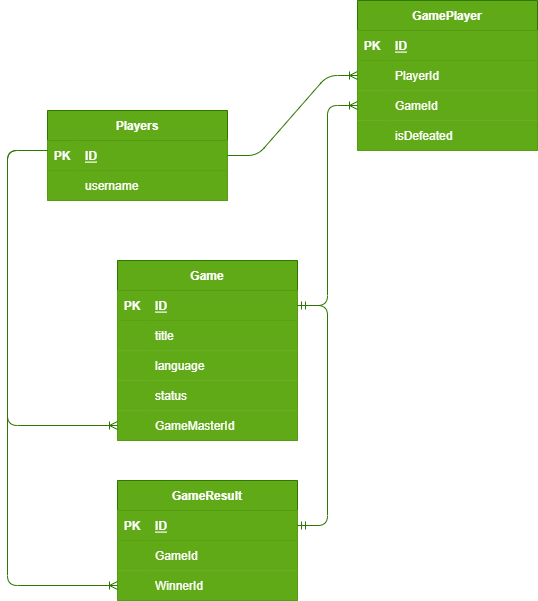

The diagram above was exported from draw.io. Its source (the exported page's mxGraphModel, read from the mxfile embedded in the PNG):
<mxGraphModel dx="1385" dy="361" grid="1" gridSize="10" guides="1" tooltips="1" connect="1" arrows="1" fold="1" page="1" pageScale="1" pageWidth="850" pageHeight="1100" math="0" shadow="0">
  <root>
    <mxCell id="0" />
    <mxCell id="1" parent="0" />
    <mxCell id="2" value="Players" style="shape=table;startSize=30;container=1;collapsible=1;childLayout=tableLayout;fixedRows=1;rowLines=0;fontStyle=1;align=center;resizeLast=1;fillColor=#60a917;fontColor=#ffffff;strokeColor=#2D7600;" parent="1" vertex="1">
      <mxGeometry x="-20" y="120" width="180" height="90" as="geometry" />
    </mxCell>
    <mxCell id="3" value="" style="shape=tableRow;horizontal=0;startSize=0;swimlaneHead=0;swimlaneBody=0;fillColor=#60a917;collapsible=0;dropTarget=0;points=[[0,0.5],[1,0.5]];portConstraint=eastwest;top=0;left=0;right=0;bottom=1;fontColor=#ffffff;strokeColor=#2D7600;" parent="2" vertex="1">
      <mxGeometry y="30" width="180" height="30" as="geometry" />
    </mxCell>
    <mxCell id="4" value="PK" style="shape=partialRectangle;connectable=0;fillColor=#60a917;top=0;left=0;bottom=0;right=0;fontStyle=1;overflow=hidden;fontColor=#ffffff;strokeColor=#2D7600;" parent="3" vertex="1">
      <mxGeometry width="30" height="30" as="geometry">
        <mxRectangle width="30" height="30" as="alternateBounds" />
      </mxGeometry>
    </mxCell>
    <mxCell id="5" value="ID" style="shape=partialRectangle;connectable=0;fillColor=#60a917;top=0;left=0;bottom=0;right=0;align=left;spacingLeft=6;fontStyle=5;overflow=hidden;fontColor=#ffffff;strokeColor=#2D7600;" parent="3" vertex="1">
      <mxGeometry x="30" width="150" height="30" as="geometry">
        <mxRectangle width="150" height="30" as="alternateBounds" />
      </mxGeometry>
    </mxCell>
    <mxCell id="6" value="" style="shape=tableRow;horizontal=0;startSize=0;swimlaneHead=0;swimlaneBody=0;fillColor=#60a917;collapsible=0;dropTarget=0;points=[[0,0.5],[1,0.5]];portConstraint=eastwest;top=0;left=0;right=0;bottom=0;fontColor=#ffffff;strokeColor=#2D7600;" parent="2" vertex="1">
      <mxGeometry y="60" width="180" height="30" as="geometry" />
    </mxCell>
    <mxCell id="7" value="" style="shape=partialRectangle;connectable=0;fillColor=#60a917;top=0;left=0;bottom=0;right=0;editable=1;overflow=hidden;fontColor=#ffffff;strokeColor=#2D7600;" parent="6" vertex="1">
      <mxGeometry width="30" height="30" as="geometry">
        <mxRectangle width="30" height="30" as="alternateBounds" />
      </mxGeometry>
    </mxCell>
    <mxCell id="8" value="username" style="shape=partialRectangle;connectable=0;fillColor=#60a917;top=0;left=0;bottom=0;right=0;align=left;spacingLeft=6;overflow=hidden;fontColor=#ffffff;strokeColor=#2D7600;" parent="6" vertex="1">
      <mxGeometry x="30" width="150" height="30" as="geometry">
        <mxRectangle width="150" height="30" as="alternateBounds" />
      </mxGeometry>
    </mxCell>
    <mxCell id="18" value="Game" style="shape=table;startSize=30;container=1;collapsible=1;childLayout=tableLayout;fixedRows=1;rowLines=0;fontStyle=1;align=center;resizeLast=1;fillColor=#60a917;fontColor=#ffffff;strokeColor=#2D7600;" parent="1" vertex="1">
      <mxGeometry x="50" y="270" width="180" height="180" as="geometry" />
    </mxCell>
    <mxCell id="19" value="" style="shape=tableRow;horizontal=0;startSize=0;swimlaneHead=0;swimlaneBody=0;fillColor=#60a917;collapsible=0;dropTarget=0;points=[[0,0.5],[1,0.5]];portConstraint=eastwest;top=0;left=0;right=0;bottom=1;fontColor=#ffffff;strokeColor=#2D7600;" parent="18" vertex="1">
      <mxGeometry y="30" width="180" height="30" as="geometry" />
    </mxCell>
    <mxCell id="20" value="PK" style="shape=partialRectangle;connectable=0;fillColor=#60a917;top=0;left=0;bottom=0;right=0;fontStyle=1;overflow=hidden;fontColor=#ffffff;strokeColor=#2D7600;" parent="19" vertex="1">
      <mxGeometry width="30" height="30" as="geometry">
        <mxRectangle width="30" height="30" as="alternateBounds" />
      </mxGeometry>
    </mxCell>
    <mxCell id="21" value="ID" style="shape=partialRectangle;connectable=0;fillColor=#60a917;top=0;left=0;bottom=0;right=0;align=left;spacingLeft=6;fontStyle=5;overflow=hidden;fontColor=#ffffff;strokeColor=#2D7600;" parent="19" vertex="1">
      <mxGeometry x="30" width="150" height="30" as="geometry">
        <mxRectangle width="150" height="30" as="alternateBounds" />
      </mxGeometry>
    </mxCell>
    <mxCell id="22" value="" style="shape=tableRow;horizontal=0;startSize=0;swimlaneHead=0;swimlaneBody=0;fillColor=#60a917;collapsible=0;dropTarget=0;points=[[0,0.5],[1,0.5]];portConstraint=eastwest;top=0;left=0;right=0;bottom=0;fontColor=#ffffff;strokeColor=#2D7600;" parent="18" vertex="1">
      <mxGeometry y="60" width="180" height="30" as="geometry" />
    </mxCell>
    <mxCell id="23" value="" style="shape=partialRectangle;connectable=0;fillColor=#60a917;top=0;left=0;bottom=0;right=0;editable=1;overflow=hidden;fontColor=#ffffff;strokeColor=#2D7600;" parent="22" vertex="1">
      <mxGeometry width="30" height="30" as="geometry">
        <mxRectangle width="30" height="30" as="alternateBounds" />
      </mxGeometry>
    </mxCell>
    <mxCell id="24" value="title" style="shape=partialRectangle;connectable=0;fillColor=#60a917;top=0;left=0;bottom=0;right=0;align=left;spacingLeft=6;overflow=hidden;fontColor=#ffffff;strokeColor=#2D7600;" parent="22" vertex="1">
      <mxGeometry x="30" width="150" height="30" as="geometry">
        <mxRectangle width="150" height="30" as="alternateBounds" />
      </mxGeometry>
    </mxCell>
    <mxCell id="28" style="shape=tableRow;horizontal=0;startSize=0;swimlaneHead=0;swimlaneBody=0;fillColor=#60a917;collapsible=0;dropTarget=0;points=[[0,0.5],[1,0.5]];portConstraint=eastwest;top=0;left=0;right=0;bottom=0;fontColor=#ffffff;strokeColor=#2D7600;" parent="18" vertex="1">
      <mxGeometry y="90" width="180" height="30" as="geometry" />
    </mxCell>
    <mxCell id="29" style="shape=partialRectangle;connectable=0;fillColor=#60a917;top=0;left=0;bottom=0;right=0;editable=1;overflow=hidden;fontColor=#ffffff;strokeColor=#2D7600;" parent="28" vertex="1">
      <mxGeometry width="30" height="30" as="geometry">
        <mxRectangle width="30" height="30" as="alternateBounds" />
      </mxGeometry>
    </mxCell>
    <mxCell id="30" value="language" style="shape=partialRectangle;connectable=0;fillColor=#60a917;top=0;left=0;bottom=0;right=0;align=left;spacingLeft=6;overflow=hidden;fontColor=#ffffff;strokeColor=#2D7600;" parent="28" vertex="1">
      <mxGeometry x="30" width="150" height="30" as="geometry">
        <mxRectangle width="150" height="30" as="alternateBounds" />
      </mxGeometry>
    </mxCell>
    <mxCell id="25" style="shape=tableRow;horizontal=0;startSize=0;swimlaneHead=0;swimlaneBody=0;fillColor=#60a917;collapsible=0;dropTarget=0;points=[[0,0.5],[1,0.5]];portConstraint=eastwest;top=0;left=0;right=0;bottom=0;fontColor=#ffffff;strokeColor=#2D7600;" parent="18" vertex="1">
      <mxGeometry y="120" width="180" height="30" as="geometry" />
    </mxCell>
    <mxCell id="26" style="shape=partialRectangle;connectable=0;fillColor=#60a917;top=0;left=0;bottom=0;right=0;editable=1;overflow=hidden;fontColor=#ffffff;strokeColor=#2D7600;" parent="25" vertex="1">
      <mxGeometry width="30" height="30" as="geometry">
        <mxRectangle width="30" height="30" as="alternateBounds" />
      </mxGeometry>
    </mxCell>
    <mxCell id="27" value="status" style="shape=partialRectangle;connectable=0;fillColor=#60a917;top=0;left=0;bottom=0;right=0;align=left;spacingLeft=6;overflow=hidden;fontColor=#ffffff;strokeColor=#2D7600;" parent="25" vertex="1">
      <mxGeometry x="30" width="150" height="30" as="geometry">
        <mxRectangle width="150" height="30" as="alternateBounds" />
      </mxGeometry>
    </mxCell>
    <mxCell id="31" style="shape=tableRow;horizontal=0;startSize=0;swimlaneHead=0;swimlaneBody=0;fillColor=#60a917;collapsible=0;dropTarget=0;points=[[0,0.5],[1,0.5]];portConstraint=eastwest;top=0;left=0;right=0;bottom=0;fontColor=#ffffff;strokeColor=#2D7600;" parent="18" vertex="1">
      <mxGeometry y="150" width="180" height="30" as="geometry" />
    </mxCell>
    <mxCell id="32" style="shape=partialRectangle;connectable=0;fillColor=#60a917;top=0;left=0;bottom=0;right=0;editable=1;overflow=hidden;fontColor=#ffffff;strokeColor=#2D7600;" parent="31" vertex="1">
      <mxGeometry width="30" height="30" as="geometry">
        <mxRectangle width="30" height="30" as="alternateBounds" />
      </mxGeometry>
    </mxCell>
    <mxCell id="33" value="GameMasterId" style="shape=partialRectangle;connectable=0;fillColor=#60a917;top=0;left=0;bottom=0;right=0;align=left;spacingLeft=6;overflow=hidden;fontColor=#ffffff;strokeColor=#2D7600;" parent="31" vertex="1">
      <mxGeometry x="30" width="150" height="30" as="geometry">
        <mxRectangle width="150" height="30" as="alternateBounds" />
      </mxGeometry>
    </mxCell>
    <mxCell id="34" value="GamePlayer" style="shape=table;startSize=30;container=1;collapsible=1;childLayout=tableLayout;fixedRows=1;rowLines=0;fontStyle=1;align=center;resizeLast=1;fillColor=#60a917;fontColor=#ffffff;strokeColor=#2D7600;" parent="1" vertex="1">
      <mxGeometry x="290" y="10" width="180" height="150" as="geometry" />
    </mxCell>
    <mxCell id="35" value="" style="shape=tableRow;horizontal=0;startSize=0;swimlaneHead=0;swimlaneBody=0;fillColor=#60a917;collapsible=0;dropTarget=0;points=[[0,0.5],[1,0.5]];portConstraint=eastwest;top=0;left=0;right=0;bottom=1;fontColor=#ffffff;strokeColor=#2D7600;" parent="34" vertex="1">
      <mxGeometry y="30" width="180" height="30" as="geometry" />
    </mxCell>
    <mxCell id="36" value="PK" style="shape=partialRectangle;connectable=0;fillColor=#60a917;top=0;left=0;bottom=0;right=0;fontStyle=1;overflow=hidden;fontColor=#ffffff;strokeColor=#2D7600;" parent="35" vertex="1">
      <mxGeometry width="30" height="30" as="geometry">
        <mxRectangle width="30" height="30" as="alternateBounds" />
      </mxGeometry>
    </mxCell>
    <mxCell id="37" value="ID" style="shape=partialRectangle;connectable=0;fillColor=#60a917;top=0;left=0;bottom=0;right=0;align=left;spacingLeft=6;fontStyle=5;overflow=hidden;fontColor=#ffffff;strokeColor=#2D7600;" parent="35" vertex="1">
      <mxGeometry x="30" width="150" height="30" as="geometry">
        <mxRectangle width="150" height="30" as="alternateBounds" />
      </mxGeometry>
    </mxCell>
    <mxCell id="38" value="" style="shape=tableRow;horizontal=0;startSize=0;swimlaneHead=0;swimlaneBody=0;fillColor=#60a917;collapsible=0;dropTarget=0;points=[[0,0.5],[1,0.5]];portConstraint=eastwest;top=0;left=0;right=0;bottom=0;fontColor=#ffffff;strokeColor=#2D7600;" parent="34" vertex="1">
      <mxGeometry y="60" width="180" height="30" as="geometry" />
    </mxCell>
    <mxCell id="39" value="" style="shape=partialRectangle;connectable=0;fillColor=#60a917;top=0;left=0;bottom=0;right=0;editable=1;overflow=hidden;fontColor=#ffffff;strokeColor=#2D7600;" parent="38" vertex="1">
      <mxGeometry width="30" height="30" as="geometry">
        <mxRectangle width="30" height="30" as="alternateBounds" />
      </mxGeometry>
    </mxCell>
    <mxCell id="40" value="PlayerId" style="shape=partialRectangle;connectable=0;fillColor=#60a917;top=0;left=0;bottom=0;right=0;align=left;spacingLeft=6;overflow=hidden;fontColor=#ffffff;strokeColor=#2D7600;" parent="38" vertex="1">
      <mxGeometry x="30" width="150" height="30" as="geometry">
        <mxRectangle width="150" height="30" as="alternateBounds" />
      </mxGeometry>
    </mxCell>
    <mxCell id="41" style="shape=tableRow;horizontal=0;startSize=0;swimlaneHead=0;swimlaneBody=0;fillColor=#60a917;collapsible=0;dropTarget=0;points=[[0,0.5],[1,0.5]];portConstraint=eastwest;top=0;left=0;right=0;bottom=0;fontColor=#ffffff;strokeColor=#2D7600;" parent="34" vertex="1">
      <mxGeometry y="90" width="180" height="30" as="geometry" />
    </mxCell>
    <mxCell id="42" style="shape=partialRectangle;connectable=0;fillColor=#60a917;top=0;left=0;bottom=0;right=0;editable=1;overflow=hidden;fontColor=#ffffff;strokeColor=#2D7600;" parent="41" vertex="1">
      <mxGeometry width="30" height="30" as="geometry">
        <mxRectangle width="30" height="30" as="alternateBounds" />
      </mxGeometry>
    </mxCell>
    <mxCell id="43" value="GameId" style="shape=partialRectangle;connectable=0;fillColor=#60a917;top=0;left=0;bottom=0;right=0;align=left;spacingLeft=6;overflow=hidden;fontColor=#ffffff;strokeColor=#2D7600;" parent="41" vertex="1">
      <mxGeometry x="30" width="150" height="30" as="geometry">
        <mxRectangle width="150" height="30" as="alternateBounds" />
      </mxGeometry>
    </mxCell>
    <mxCell id="44" style="shape=tableRow;horizontal=0;startSize=0;swimlaneHead=0;swimlaneBody=0;fillColor=#60a917;collapsible=0;dropTarget=0;points=[[0,0.5],[1,0.5]];portConstraint=eastwest;top=0;left=0;right=0;bottom=0;fontColor=#ffffff;strokeColor=#2D7600;" parent="34" vertex="1">
      <mxGeometry y="120" width="180" height="30" as="geometry" />
    </mxCell>
    <mxCell id="45" style="shape=partialRectangle;connectable=0;fillColor=#60a917;top=0;left=0;bottom=0;right=0;editable=1;overflow=hidden;fontColor=#ffffff;strokeColor=#2D7600;" parent="44" vertex="1">
      <mxGeometry width="30" height="30" as="geometry">
        <mxRectangle width="30" height="30" as="alternateBounds" />
      </mxGeometry>
    </mxCell>
    <mxCell id="46" value="isDefeated" style="shape=partialRectangle;connectable=0;fillColor=#60a917;top=0;left=0;bottom=0;right=0;align=left;spacingLeft=6;overflow=hidden;fontColor=#ffffff;strokeColor=#2D7600;" parent="44" vertex="1">
      <mxGeometry x="30" width="150" height="30" as="geometry">
        <mxRectangle width="150" height="30" as="alternateBounds" />
      </mxGeometry>
    </mxCell>
    <mxCell id="50" value="GameResult" style="shape=table;startSize=30;container=1;collapsible=1;childLayout=tableLayout;fixedRows=1;rowLines=0;fontStyle=1;align=center;resizeLast=1;fillColor=#60a917;fontColor=#ffffff;strokeColor=#2D7600;" parent="1" vertex="1">
      <mxGeometry x="50" y="490" width="180" height="120" as="geometry" />
    </mxCell>
    <mxCell id="51" value="" style="shape=tableRow;horizontal=0;startSize=0;swimlaneHead=0;swimlaneBody=0;fillColor=#60a917;collapsible=0;dropTarget=0;points=[[0,0.5],[1,0.5]];portConstraint=eastwest;top=0;left=0;right=0;bottom=1;fontColor=#ffffff;strokeColor=#2D7600;" parent="50" vertex="1">
      <mxGeometry y="30" width="180" height="30" as="geometry" />
    </mxCell>
    <mxCell id="52" value="PK" style="shape=partialRectangle;connectable=0;fillColor=#60a917;top=0;left=0;bottom=0;right=0;fontStyle=1;overflow=hidden;fontColor=#ffffff;strokeColor=#2D7600;" parent="51" vertex="1">
      <mxGeometry width="30" height="30" as="geometry">
        <mxRectangle width="30" height="30" as="alternateBounds" />
      </mxGeometry>
    </mxCell>
    <mxCell id="53" value="ID" style="shape=partialRectangle;connectable=0;fillColor=#60a917;top=0;left=0;bottom=0;right=0;align=left;spacingLeft=6;fontStyle=5;overflow=hidden;fontColor=#ffffff;strokeColor=#2D7600;" parent="51" vertex="1">
      <mxGeometry x="30" width="150" height="30" as="geometry">
        <mxRectangle width="150" height="30" as="alternateBounds" />
      </mxGeometry>
    </mxCell>
    <mxCell id="54" value="" style="shape=tableRow;horizontal=0;startSize=0;swimlaneHead=0;swimlaneBody=0;fillColor=#60a917;collapsible=0;dropTarget=0;points=[[0,0.5],[1,0.5]];portConstraint=eastwest;top=0;left=0;right=0;bottom=0;fontColor=#ffffff;strokeColor=#2D7600;" parent="50" vertex="1">
      <mxGeometry y="60" width="180" height="30" as="geometry" />
    </mxCell>
    <mxCell id="55" value="" style="shape=partialRectangle;connectable=0;fillColor=#60a917;top=0;left=0;bottom=0;right=0;editable=1;overflow=hidden;fontColor=#ffffff;strokeColor=#2D7600;" parent="54" vertex="1">
      <mxGeometry width="30" height="30" as="geometry">
        <mxRectangle width="30" height="30" as="alternateBounds" />
      </mxGeometry>
    </mxCell>
    <mxCell id="56" value="GameId" style="shape=partialRectangle;connectable=0;fillColor=#60a917;top=0;left=0;bottom=0;right=0;align=left;spacingLeft=6;overflow=hidden;fontColor=#ffffff;strokeColor=#2D7600;" parent="54" vertex="1">
      <mxGeometry x="30" width="150" height="30" as="geometry">
        <mxRectangle width="150" height="30" as="alternateBounds" />
      </mxGeometry>
    </mxCell>
    <mxCell id="57" style="shape=tableRow;horizontal=0;startSize=0;swimlaneHead=0;swimlaneBody=0;fillColor=#60a917;collapsible=0;dropTarget=0;points=[[0,0.5],[1,0.5]];portConstraint=eastwest;top=0;left=0;right=0;bottom=0;fontColor=#ffffff;strokeColor=#2D7600;" parent="50" vertex="1">
      <mxGeometry y="90" width="180" height="30" as="geometry" />
    </mxCell>
    <mxCell id="58" style="shape=partialRectangle;connectable=0;fillColor=#60a917;top=0;left=0;bottom=0;right=0;editable=1;overflow=hidden;fontColor=#ffffff;strokeColor=#2D7600;" parent="57" vertex="1">
      <mxGeometry width="30" height="30" as="geometry">
        <mxRectangle width="30" height="30" as="alternateBounds" />
      </mxGeometry>
    </mxCell>
    <mxCell id="59" value="WinnerId" style="shape=partialRectangle;connectable=0;fillColor=#60a917;top=0;left=0;bottom=0;right=0;align=left;spacingLeft=6;overflow=hidden;fontColor=#ffffff;strokeColor=#2D7600;" parent="57" vertex="1">
      <mxGeometry x="30" width="150" height="30" as="geometry">
        <mxRectangle width="150" height="30" as="alternateBounds" />
      </mxGeometry>
    </mxCell>
    <mxCell id="63" value="" style="edgeStyle=entityRelationEdgeStyle;fontSize=12;html=1;endArrow=ERoneToMany;exitX=1;exitY=0.5;exitDx=0;exitDy=0;entryX=0;entryY=0.5;entryDx=0;entryDy=0;fillColor=#60a917;strokeColor=#2D7600;" parent="1" source="3" target="38" edge="1">
      <mxGeometry width="100" height="100" relative="1" as="geometry">
        <mxPoint x="260" y="290" as="sourcePoint" />
        <mxPoint x="360" y="190" as="targetPoint" />
      </mxGeometry>
    </mxCell>
    <mxCell id="67" value="" style="edgeStyle=elbowEdgeStyle;fontSize=12;html=1;endArrow=ERmandOne;startArrow=ERmandOne;entryX=1;entryY=0.5;entryDx=0;entryDy=0;exitX=1;exitY=0.5;exitDx=0;exitDy=0;fillColor=#60a917;strokeColor=#2D7600;" parent="1" source="19" target="51" edge="1">
      <mxGeometry width="100" height="100" relative="1" as="geometry">
        <mxPoint x="200" y="315" as="sourcePoint" />
        <mxPoint x="300" y="125" as="targetPoint" />
        <Array as="points">
          <mxPoint x="260" y="260" />
        </Array>
      </mxGeometry>
    </mxCell>
    <mxCell id="68" value="" style="edgeStyle=elbowEdgeStyle;fontSize=12;html=1;endArrow=ERoneToMany;entryX=0;entryY=0.5;entryDx=0;entryDy=0;exitX=1;exitY=0.5;exitDx=0;exitDy=0;fillColor=#60a917;strokeColor=#2D7600;" parent="1" source="19" target="41" edge="1">
      <mxGeometry width="100" height="100" relative="1" as="geometry">
        <mxPoint x="200" y="315" as="sourcePoint" />
        <mxPoint x="360" y="190" as="targetPoint" />
        <Array as="points">
          <mxPoint x="260" y="220" />
        </Array>
      </mxGeometry>
    </mxCell>
    <mxCell id="69" value="" style="edgeStyle=elbowEdgeStyle;fontSize=12;html=1;endArrow=ERoneToMany;entryX=0;entryY=0.5;entryDx=0;entryDy=0;fillColor=#60a917;strokeColor=#2D7600;" parent="1" target="31" edge="1">
      <mxGeometry width="100" height="100" relative="1" as="geometry">
        <mxPoint x="-20" y="160" as="sourcePoint" />
        <mxPoint x="360" y="190" as="targetPoint" />
        <Array as="points">
          <mxPoint x="-60" y="300" />
        </Array>
      </mxGeometry>
    </mxCell>
    <mxCell id="70" value="" style="edgeStyle=elbowEdgeStyle;fontSize=12;html=1;endArrow=ERoneToMany;entryX=0;entryY=0.5;entryDx=0;entryDy=0;fillColor=#60a917;strokeColor=#2D7600;" parent="1" target="57" edge="1">
      <mxGeometry width="100" height="100" relative="1" as="geometry">
        <mxPoint x="-20" y="160" as="sourcePoint" />
        <mxPoint x="60" y="445" as="targetPoint" />
        <Array as="points">
          <mxPoint x="-60" y="360" />
        </Array>
      </mxGeometry>
    </mxCell>
  </root>
</mxGraphModel>